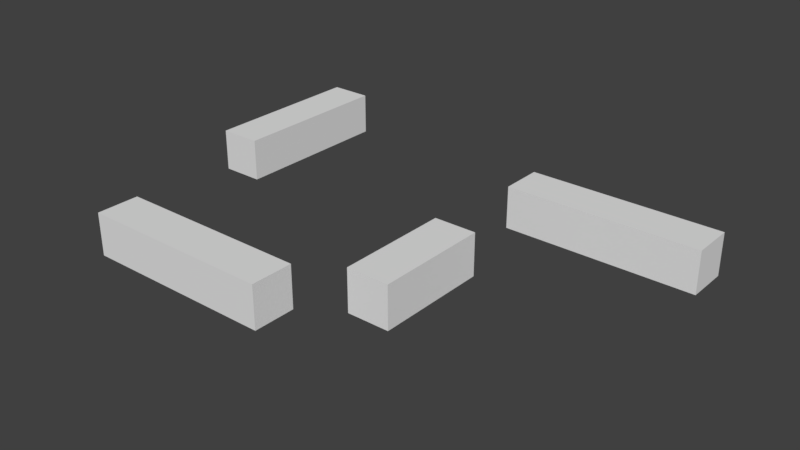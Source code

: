 # Source: BackUpterrain.blend  (saved by Blender 2.78.0; exported with 4.5.12 LTS)
import bpy
from mathutils import Matrix  # noqa: F401  (used for matrix-valued properties, if any)

bpy.ops.wm.read_factory_settings(use_empty=True)
scene = bpy.context.scene
scene.name = 'Scene'

# ---- collections
col_collection_1 = bpy.data.collections.new('Collection 1'); scene.collection.children.link(col_collection_1)

# ---- world
world_world = bpy.data.worlds.new('World'); scene.world = world_world
world_world.color = (0.05088, 0.05088, 0.05088)
world_world.use_sun_shadow = False
world_world.sun_shadow_jitter_overblur = 0.0
world_world.cycles.sampling_method = 'MANUAL'

# ---- meshes
me_cube_010 = bpy.data.meshes.new('Cube.010')
me_cube_010.from_pydata([(-4.091, -4.609, -0.9289), (-4.091, -4.609, 1.071), (-4.091, 3.287, -0.9289), (-4.091, 3.287, 1.071), (-3.65, -4.609, -0.9289), (-3.65, -4.609, 1.071), (-3.65, 3.287, -0.9289), (-3.65, 3.287, 1.071), (-3.52, -13.98, -0.9343), (-3.52, -13.98, 1.066), (-3.52, -11.98, -0.9343), (-3.52, -11.98, 1.066), (-1.505, -13.98, -0.9343), (-1.505, -13.98, 1.066), (-1.505, -11.98, -0.9343), (-1.505, -11.98, 1.066), (-1.0, -1.0, -1.0), (-1.0, -1.0, 1.0), (-1.0, 1.0, -1.0), (-1.0, 1.0, 1.0), (1.0, -1.0, -1.0), (1.0, -1.0, 1.0), (1.0, 1.0, -1.0), (1.0, 1.0, 1.0), (-1.105, -5.486, -0.9301), (-1.105, -5.486, 1.07), (-1.105, -10.84, -0.9301), (-1.105, -10.84, 1.07), (-0.6644, -5.486, -0.9301), (-0.6644, -5.486, 1.07), (-0.6644, -10.84, -0.9301), (-0.6644, -10.84, 1.07)], [], [(0, 1, 3, 2), (2, 3, 7, 6), (6, 7, 5, 4), (4, 5, 1, 0), (2, 6, 4, 0), (7, 3, 1, 5), (8, 9, 11, 10), (10, 11, 15, 14), (14, 15, 13, 12), (12, 13, 9, 8), (10, 14, 12, 8), (15, 11, 9, 13), (16, 17, 19, 18), (18, 19, 23, 22), (22, 23, 21, 20), (20, 21, 17, 16), (18, 22, 20, 16), (23, 19, 17, 21), (24, 25, 27, 26), (26, 27, 31, 30), (30, 31, 29, 28), (28, 29, 25, 24), (26, 30, 28, 24), (31, 27, 25, 29)])
me_cube_010.use_remesh_preserve_volume = False
me_cube_010.use_remesh_preserve_attributes = False
me_cube_010.use_mirror_vertex_groups = False
me_cube_010.update()

# ---- objects
ob_cube_001 = bpy.data.objects.new('Cube.001', me_cube_010)

# ---- transforms, parenting, visibility, modifiers, constraints
ob_cube_001.location = (64.71, 30.63, 5.129)
ob_cube_001.scale = (33.43, 7.371, 7.371)
ob_cube_001.lineart.crease_threshold = 0.0

# ---- collection membership
col_collection_1.objects.link(ob_cube_001)

# ---- scene / render settings (as saved in the file)
scene.frame_start = 1; scene.frame_end = 250; scene.frame_set(1)
scene.render.engine = 'BLENDER_EEVEE_NEXT'
scene.render.resolution_percentage = 50
scene.render.dither_intensity = 0.0
scene.cycles.use_denoising = False
scene.cycles.samples = 128
scene.cycles.sampling_pattern = 'TABULATED_SOBOL'
scene.cycles.light_sampling_threshold = 0.0
scene.cycles.use_adaptive_sampling = False
scene.cycles.use_light_tree = False
scene.cycles.blur_glossy = 0.0
scene.cycles.sample_clamp_indirect = 0.0
scene.view_settings.view_transform = 'Standard'
bpy.context.view_layer.update()

# ---- added for rendering (the .blend has no active camera and no usable light): camera, sun
cam_auto = bpy.data.cameras.new('AutoCamera')
cam_auto.lens = 50.0
cam_auto.sensor_width = 36.0
cam_auto.clip_end = 3459.33
ob_auto_camera = bpy.data.objects.new('AutoCamera', cam_auto)
scene.collection.objects.link(ob_auto_camera)
ob_auto_camera.location = (210.165, -245.317, 163.082)
ob_auto_camera.rotation_euler = (1.09748, -7.21219e-08, 0.694738)
scene.camera = ob_auto_camera
light_auto_sun = bpy.data.lights.new('AutoSun', 'SUN')
light_auto_sun.energy = 3.0
light_auto_sun.angle = 0.0523599
ob_auto_sun = bpy.data.objects.new('AutoSun', light_auto_sun)
scene.collection.objects.link(ob_auto_sun)
ob_auto_sun.rotation_euler = (0.872665, 0.174533, 0.523599)
bpy.context.view_layer.update()
